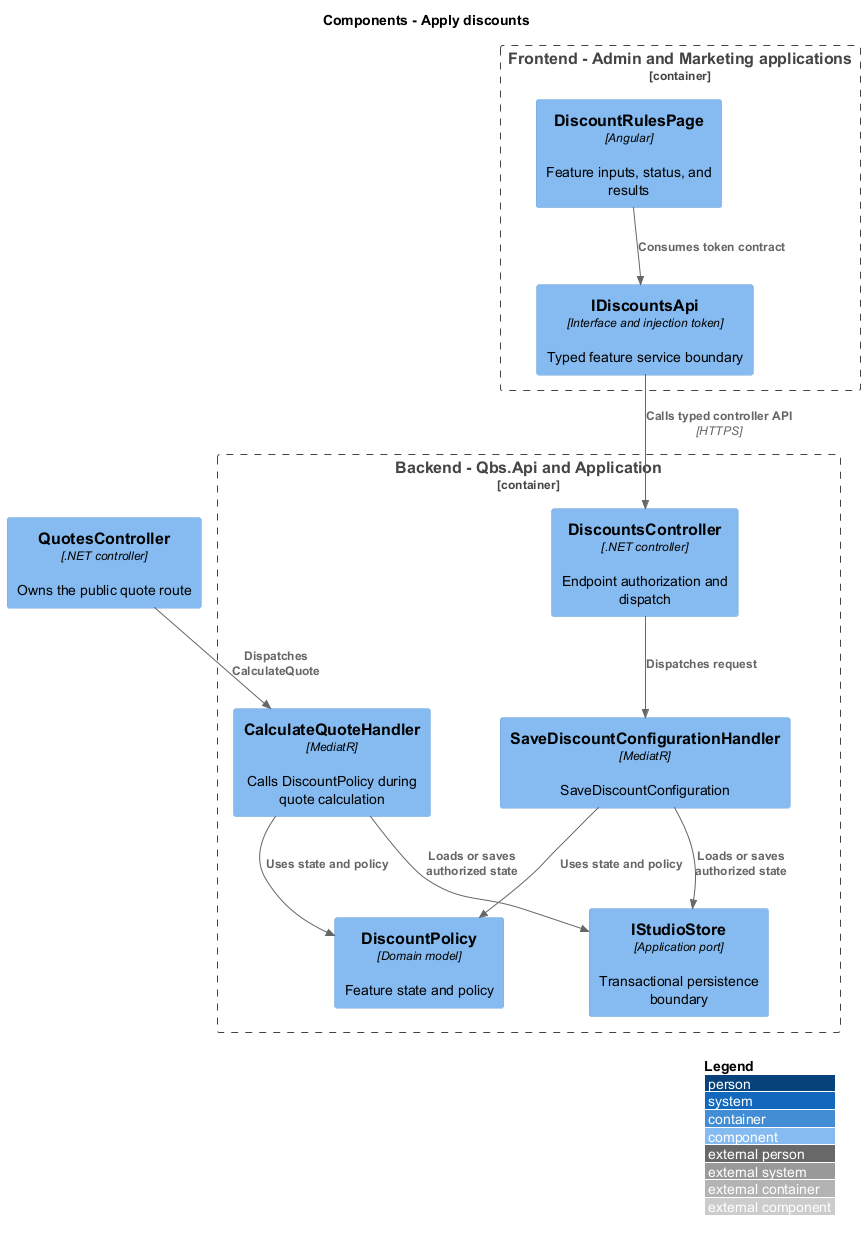

The diagram above was rendered by PlantUML. Its source (embedded in the PNG):
@startuml
!include <C4/C4_Component>
LAYOUT_WITH_LEGEND()
title Components - Apply discounts
Container_Boundary(frontend, "Frontend - Admin and Marketing applications") {
 Component(page, "DiscountRulesPage", "Angular", "Feature inputs, status, and results")
 Component(client, "IDiscountsApi", "Interface and injection token", "Typed feature service boundary")
}
Container_Boundary(api, "Backend - Qbs.Api and Application") {
 Component(ctrl, "DiscountsController", ".NET controller", "Endpoint authorization and dispatch")
 Component(handler0, "SaveDiscountConfigurationHandler", "MediatR", "SaveDiscountConfiguration")
 Component(handler1, "CalculateQuoteHandler", "MediatR", "Calls DiscountPolicy during quote calculation")
 Component(entity, "DiscountPolicy", "Domain model", "Feature state and policy")
 Component(store, "IStudioStore", "Application port", "Transactional persistence boundary")
}
Rel(page, client, "Consumes token contract")
Rel(client, ctrl, "Calls typed controller API", "HTTPS")
Rel(ctrl, handler0, "Dispatches request")
Rel(handler0, entity, "Uses state and policy")
Rel(handler0, store, "Loads or saves authorized state")
Component(quoteCtrl, "QuotesController", ".NET controller", "Owns the public quote route")
Rel(quoteCtrl, handler1, "Dispatches CalculateQuote")
Rel(handler1, entity, "Uses state and policy")
Rel(handler1, store, "Loads or saves authorized state")
@enduml